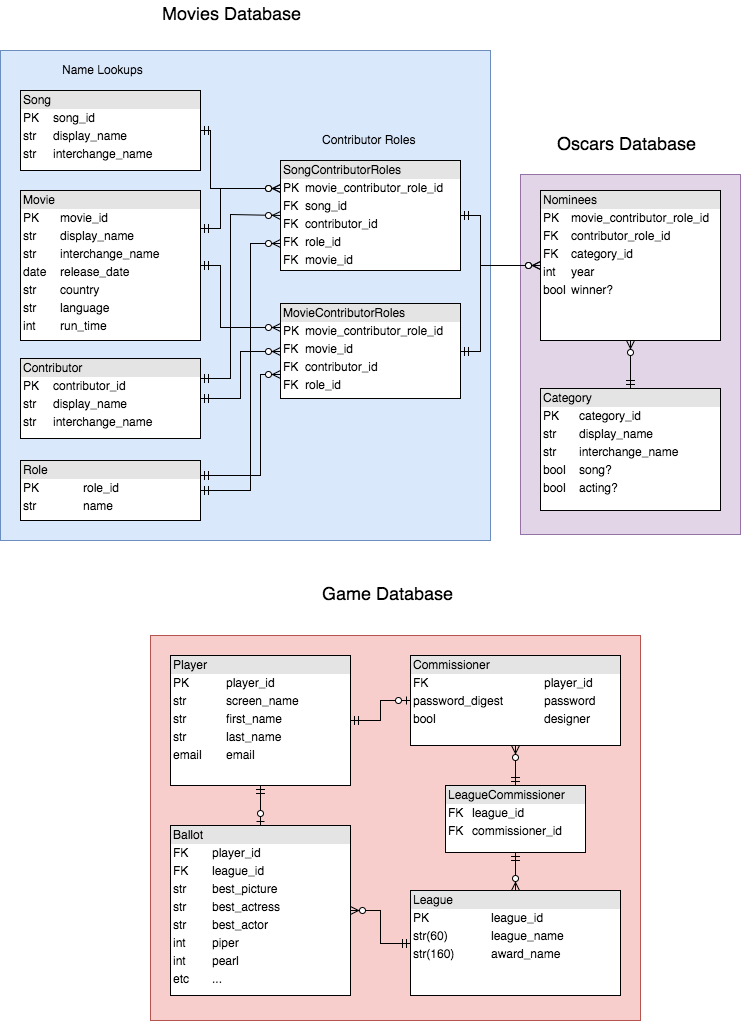

The diagram above was exported from draw.io. Its source (the exported page's mxGraphModel, read from the mxfile embedded in the PNG):
<mxGraphModel dx="128" dy="576" grid="1" gridSize="10" guides="1" tooltips="1" connect="1" arrows="1" fold="1" page="1" pageScale="1" pageWidth="850" pageHeight="1100" math="0" shadow="0">
  <root>
    <mxCell id="0" style=";html=1;" />
    <mxCell id="1" style=";html=1;" parent="0" />
    <mxCell id="4217133f2d1f5c6c-1" value="" style="whiteSpace=wrap;html=1;align=left;fillColor=#f8cecc;strokeColor=#b85450;" vertex="1" parent="1">
      <mxGeometry x="1030" y="675" width="490" height="385" as="geometry" />
    </mxCell>
    <mxCell id="e5fb945c03b8b74-30" value="" style="whiteSpace=wrap;html=1;align=left;fillColor=#e1d5e7;strokeColor=#9673a6;" vertex="1" parent="1">
      <mxGeometry x="1400" y="214" width="220" height="360" as="geometry" />
    </mxCell>
    <mxCell id="e5fb945c03b8b74-28" value="" style="whiteSpace=wrap;html=1;align=left;fillColor=#dae8fc;strokeColor=#6c8ebf;" vertex="1" parent="1">
      <mxGeometry x="880" y="90" width="490" height="490" as="geometry" />
    </mxCell>
    <mxCell id="308ac0782c7853ee-116" value="&lt;div style=&quot;box-sizing: border-box ; width: 100% ; background: #e4e4e4 ; padding: 2px&quot;&gt;Movie&lt;/div&gt;&lt;table style=&quot;width: 100% ; font-size: 1em&quot; cellpadding=&quot;2&quot; cellspacing=&quot;0&quot;&gt;&lt;tbody&gt;&lt;tr&gt;&lt;td&gt;PK&lt;/td&gt;&lt;td&gt;movie_id&lt;/td&gt;&lt;/tr&gt;&lt;tr&gt;&lt;td&gt;str&lt;/td&gt;&lt;td&gt;display_name&lt;/td&gt;&lt;/tr&gt;&lt;tr&gt;&lt;td&gt;str&lt;/td&gt;&lt;td&gt;interchange_name&lt;/td&gt;&lt;/tr&gt;&lt;tr&gt;&lt;td&gt;date&lt;/td&gt;&lt;td&gt;release_date&lt;/td&gt;&lt;/tr&gt;&lt;tr&gt;&lt;td&gt;str&lt;/td&gt;&lt;td&gt;country&lt;/td&gt;&lt;/tr&gt;&lt;tr&gt;&lt;td&gt;str&lt;/td&gt;&lt;td&gt;language&lt;/td&gt;&lt;/tr&gt;&lt;tr&gt;&lt;td&gt;int&lt;/td&gt;&lt;td&gt;run_time&lt;/td&gt;&lt;/tr&gt;&lt;/tbody&gt;&lt;/table&gt;" style="verticalAlign=top;align=left;overflow=fill;html=1;" vertex="1" parent="1">
      <mxGeometry x="900" y="230" width="180" height="150" as="geometry" />
    </mxCell>
    <mxCell id="308ac0782c7853ee-117" value="&lt;div style=&quot;box-sizing: border-box ; width: 100% ; background: #e4e4e4 ; padding: 2px&quot;&gt;Category&lt;/div&gt;&lt;table style=&quot;width: 100% ; font-size: 1em&quot; cellpadding=&quot;2&quot; cellspacing=&quot;0&quot;&gt;&lt;tbody&gt;&lt;tr&gt;&lt;td&gt;PK&lt;/td&gt;&lt;td&gt;category_id&lt;/td&gt;&lt;/tr&gt;&lt;tr&gt;&lt;td&gt;str&lt;/td&gt;&lt;td&gt;display_name&lt;/td&gt;&lt;/tr&gt;&lt;tr&gt;&lt;td&gt;str&lt;/td&gt;&lt;td&gt;interchange_name&lt;/td&gt;&lt;/tr&gt;&lt;tr&gt;&lt;td&gt;bool&lt;/td&gt;&lt;td&gt;song?&lt;/td&gt;&lt;/tr&gt;&lt;tr&gt;&lt;td&gt;bool&lt;/td&gt;&lt;td&gt;acting?&lt;/td&gt;&lt;/tr&gt;&lt;/tbody&gt;&lt;/table&gt;" style="verticalAlign=top;align=left;overflow=fill;html=1;" vertex="1" parent="1">
      <mxGeometry x="1420" y="428" width="180" height="122" as="geometry" />
    </mxCell>
    <mxCell id="308ac0782c7853ee-118" value="&lt;div style=&quot;box-sizing: border-box ; width: 100% ; background: #e4e4e4 ; padding: 2px&quot;&gt;Contributor&lt;/div&gt;&lt;table style=&quot;width: 100% ; font-size: 1em&quot; cellpadding=&quot;2&quot; cellspacing=&quot;0&quot;&gt;&lt;tbody&gt;&lt;tr&gt;&lt;td&gt;PK&lt;/td&gt;&lt;td&gt;contributor_id&lt;/td&gt;&lt;/tr&gt;&lt;tr&gt;&lt;td&gt;str&lt;/td&gt;&lt;td&gt;display_name&lt;/td&gt;&lt;/tr&gt;&lt;tr&gt;&lt;td&gt;str&lt;/td&gt;&lt;td&gt;interchange_name&lt;/td&gt;&lt;/tr&gt;&lt;tr&gt;&lt;td&gt;&lt;br&gt;&lt;/td&gt;&lt;td&gt;&lt;/td&gt;&lt;/tr&gt;&lt;/tbody&gt;&lt;/table&gt;" style="verticalAlign=top;align=left;overflow=fill;html=1;" vertex="1" parent="1">
      <mxGeometry x="900" y="398" width="180" height="80" as="geometry" />
    </mxCell>
    <mxCell id="308ac0782c7853ee-119" value="&lt;div style=&quot;box-sizing: border-box ; width: 100% ; background: #e4e4e4 ; padding: 2px&quot;&gt;MovieContributorRoles&lt;/div&gt;&lt;table style=&quot;width: 100% ; font-size: 1em&quot; cellpadding=&quot;2&quot; cellspacing=&quot;0&quot;&gt;&lt;tbody&gt;&lt;tr&gt;&lt;td&gt;PK&lt;/td&gt;&lt;td&gt;movie_contributor_role_id&lt;/td&gt;&lt;/tr&gt;&lt;tr&gt;&lt;td&gt;FK&lt;/td&gt;&lt;td&gt;movie_id&lt;/td&gt;&lt;/tr&gt;&lt;tr&gt;&lt;td&gt;FK&lt;/td&gt;&lt;td&gt;contributor_id&lt;/td&gt;&lt;/tr&gt;&lt;tr&gt;&lt;td&gt;FK&lt;/td&gt;&lt;td&gt;role_id&lt;/td&gt;&lt;/tr&gt;&lt;/tbody&gt;&lt;/table&gt;" style="verticalAlign=top;align=left;overflow=fill;html=1;" vertex="1" parent="1">
      <mxGeometry x="1160" y="343" width="180" height="95" as="geometry" />
    </mxCell>
    <mxCell id="68a5804cbffc149a-90" value="&lt;div style=&quot;box-sizing: border-box ; width: 100% ; background: #e4e4e4 ; padding: 2px&quot;&gt;Role&lt;/div&gt;&lt;table style=&quot;width: 100% ; font-size: 1em&quot; cellpadding=&quot;2&quot; cellspacing=&quot;0&quot;&gt;&lt;tbody&gt;&lt;tr&gt;&lt;td&gt;PK&lt;/td&gt;&lt;td&gt;role_id&lt;/td&gt;&lt;/tr&gt;&lt;tr&gt;&lt;td&gt;str&lt;/td&gt;&lt;td&gt;name&lt;/td&gt;&lt;/tr&gt;&lt;/tbody&gt;&lt;/table&gt;" style="verticalAlign=top;align=left;overflow=fill;html=1;" vertex="1" parent="1">
      <mxGeometry x="900" y="500" width="180" height="60" as="geometry" />
    </mxCell>
    <mxCell id="4217133f2d1f5c6c-22" style="edgeStyle=none;rounded=0;html=1;exitX=0.5;exitY=0;entryX=0.5;entryY=1;startArrow=ERzeroToOne;startFill=1;endArrow=ERmandOne;endFill=0;jettySize=auto;orthogonalLoop=1;" edge="1" parent="1" source="68a5804cbffc149a-95" target="4217133f2d1f5c6c-10">
      <mxGeometry relative="1" as="geometry" />
    </mxCell>
    <mxCell id="68a5804cbffc149a-95" value="&lt;div style=&quot;box-sizing: border-box ; width: 100% ; background: #e4e4e4 ; padding: 2px&quot;&gt;Ballot&lt;/div&gt;&lt;table style=&quot;width: 100% ; font-size: 1em&quot; cellpadding=&quot;2&quot; cellspacing=&quot;0&quot;&gt;&lt;tbody&gt;&lt;tr&gt;&lt;td&gt;FK&lt;/td&gt;&lt;td&gt;player_id&lt;/td&gt;&lt;/tr&gt;&lt;tr&gt;&lt;td&gt;FK&lt;/td&gt;&lt;td&gt;league_id&lt;/td&gt;&lt;/tr&gt;&lt;tr&gt;&lt;td&gt;str&lt;/td&gt;&lt;td&gt;best_picture&lt;/td&gt;&lt;/tr&gt;&lt;tr&gt;&lt;td&gt;str&lt;/td&gt;&lt;td&gt;best_actress&lt;/td&gt;&lt;/tr&gt;&lt;tr&gt;&lt;td&gt;str&lt;/td&gt;&lt;td&gt;best_actor&lt;/td&gt;&lt;/tr&gt;&lt;tr&gt;&lt;td&gt;int&lt;/td&gt;&lt;td&gt;piper&lt;/td&gt;&lt;/tr&gt;&lt;tr&gt;&lt;td&gt;int&lt;/td&gt;&lt;td&gt;pearl&lt;/td&gt;&lt;/tr&gt;&lt;tr&gt;&lt;td&gt;etc&lt;/td&gt;&lt;td&gt;...&lt;/td&gt;&lt;/tr&gt;&lt;/tbody&gt;&lt;/table&gt;" style="verticalAlign=top;align=left;overflow=fill;html=1;" vertex="1" parent="1">
      <mxGeometry x="1050" y="865" width="180" height="170" as="geometry" />
    </mxCell>
    <mxCell id="e5fb945c03b8b74-1" value="&lt;div style=&quot;box-sizing: border-box ; width: 100% ; background: #e4e4e4 ; padding: 2px&quot;&gt;Song&lt;/div&gt;&lt;table style=&quot;width: 100% ; font-size: 1em&quot; cellpadding=&quot;2&quot; cellspacing=&quot;0&quot;&gt;&lt;tbody&gt;&lt;tr&gt;&lt;td&gt;PK&lt;/td&gt;&lt;td&gt;song_id&lt;/td&gt;&lt;/tr&gt;&lt;tr&gt;&lt;td&gt;str&lt;/td&gt;&lt;td&gt;display_name&lt;/td&gt;&lt;/tr&gt;&lt;tr&gt;&lt;td&gt;str&lt;/td&gt;&lt;td&gt;interchange_name&lt;/td&gt;&lt;/tr&gt;&lt;/tbody&gt;&lt;/table&gt;" style="verticalAlign=top;align=left;overflow=fill;html=1;" vertex="1" parent="1">
      <mxGeometry x="900" y="130" width="180" height="80" as="geometry" />
    </mxCell>
    <mxCell id="e5fb945c03b8b74-3" value="&lt;div style=&quot;box-sizing: border-box ; width: 100% ; background: #e4e4e4 ; padding: 2px&quot;&gt;SongContributorRoles&lt;/div&gt;&lt;table style=&quot;width: 100% ; font-size: 1em&quot; cellpadding=&quot;2&quot; cellspacing=&quot;0&quot;&gt;&lt;tbody&gt;&lt;tr&gt;&lt;td&gt;PK&lt;/td&gt;&lt;td&gt;movie_contributor_role_id&lt;/td&gt;&lt;/tr&gt;&lt;tr&gt;&lt;td&gt;FK&lt;/td&gt;&lt;td&gt;song_id&lt;/td&gt;&lt;/tr&gt;&lt;tr&gt;&lt;td&gt;FK&lt;/td&gt;&lt;td&gt;contributor_id&lt;/td&gt;&lt;/tr&gt;&lt;tr&gt;&lt;td&gt;FK&lt;/td&gt;&lt;td&gt;role_id&lt;/td&gt;&lt;/tr&gt;&lt;tr&gt;&lt;td&gt;FK&lt;/td&gt;&lt;td&gt;movie_id&lt;/td&gt;&lt;/tr&gt;&lt;/tbody&gt;&lt;/table&gt;" style="verticalAlign=top;align=left;overflow=fill;html=1;" vertex="1" parent="1">
      <mxGeometry x="1160" y="200" width="180" height="110" as="geometry" />
    </mxCell>
    <mxCell id="e5fb945c03b8b74-8" style="edgeStyle=none;rounded=0;html=1;exitX=1;exitY=0.25;entryX=0;entryY=0.5;startArrow=ERmandOne;startFill=0;endArrow=ERzeroToMany;endFill=1;jettySize=auto;orthogonalLoop=1;" edge="1" parent="1" source="308ac0782c7853ee-118" target="e5fb945c03b8b74-3">
      <mxGeometry relative="1" as="geometry">
        <Array as="points">
          <mxPoint x="1110" y="418" />
          <mxPoint x="1110" y="254" />
        </Array>
      </mxGeometry>
    </mxCell>
    <mxCell id="e5fb945c03b8b74-9" style="edgeStyle=none;rounded=0;html=1;exitX=1;exitY=0.5;entryX=0;entryY=0.75;startArrow=ERmandOne;startFill=0;endArrow=ERzeroToMany;endFill=1;jettySize=auto;orthogonalLoop=1;" edge="1" parent="1" source="68a5804cbffc149a-90" target="e5fb945c03b8b74-3">
      <mxGeometry relative="1" as="geometry">
        <Array as="points">
          <mxPoint x="1130" y="530" />
          <mxPoint x="1130" y="283" />
        </Array>
      </mxGeometry>
    </mxCell>
    <mxCell id="e5fb945c03b8b74-10" style="edgeStyle=none;rounded=0;html=1;exitX=1;exitY=0.5;entryX=0;entryY=0.5;startArrow=ERmandOne;startFill=0;endArrow=ERzeroToMany;endFill=1;jettySize=auto;orthogonalLoop=1;" edge="1" parent="1" source="308ac0782c7853ee-118" target="308ac0782c7853ee-119">
      <mxGeometry relative="1" as="geometry">
        <Array as="points">
          <mxPoint x="1120" y="438" />
          <mxPoint x="1120" y="391" />
        </Array>
      </mxGeometry>
    </mxCell>
    <mxCell id="e5fb945c03b8b74-11" style="edgeStyle=none;rounded=0;html=1;entryX=0;entryY=0.75;startArrow=ERmandOne;startFill=0;endArrow=ERzeroToMany;endFill=1;jettySize=auto;orthogonalLoop=1;exitX=1;exitY=0.25;" edge="1" parent="1" source="68a5804cbffc149a-90" target="308ac0782c7853ee-119">
      <mxGeometry relative="1" as="geometry">
        <mxPoint x="1110" y="510" as="sourcePoint" />
        <Array as="points">
          <mxPoint x="1140" y="515" />
          <mxPoint x="1140" y="414" />
        </Array>
      </mxGeometry>
    </mxCell>
    <mxCell id="e5fb945c03b8b74-12" style="edgeStyle=none;rounded=0;html=1;exitX=1;exitY=0.5;entryX=0;entryY=0.25;startArrow=ERmandOne;startFill=0;endArrow=ERzeroToMany;endFill=1;jettySize=auto;orthogonalLoop=1;" edge="1" parent="1" source="308ac0782c7853ee-116" target="308ac0782c7853ee-119">
      <mxGeometry relative="1" as="geometry">
        <Array as="points">
          <mxPoint x="1100" y="305" />
          <mxPoint x="1100" y="367" />
        </Array>
      </mxGeometry>
    </mxCell>
    <mxCell id="e5fb945c03b8b74-14" value="&lt;div style=&quot;box-sizing: border-box ; width: 100% ; background: #e4e4e4 ; padding: 2px&quot;&gt;Nominees&lt;/div&gt;&lt;table style=&quot;width: 100% ; font-size: 1em&quot; cellpadding=&quot;2&quot; cellspacing=&quot;0&quot;&gt;&lt;tbody&gt;&lt;tr&gt;&lt;td&gt;PK&lt;/td&gt;&lt;td&gt;movie_contributor_role_id&lt;/td&gt;&lt;/tr&gt;&lt;tr&gt;&lt;td&gt;FK&lt;/td&gt;&lt;td&gt;contributor_role_id&lt;/td&gt;&lt;/tr&gt;&lt;tr&gt;&lt;td&gt;FK&lt;/td&gt;&lt;td&gt;category_id&lt;/td&gt;&lt;/tr&gt;&lt;tr&gt;&lt;td&gt;int&lt;/td&gt;&lt;td&gt;year&lt;/td&gt;&lt;/tr&gt;&lt;tr&gt;&lt;td&gt;bool&lt;/td&gt;&lt;td&gt;winner?&lt;/td&gt;&lt;/tr&gt;&lt;/tbody&gt;&lt;/table&gt;" style="verticalAlign=top;align=left;overflow=fill;html=1;" vertex="1" parent="1">
      <mxGeometry x="1420" y="230" width="180" height="150" as="geometry" />
    </mxCell>
    <mxCell id="e5fb945c03b8b74-16" style="edgeStyle=none;rounded=0;html=1;exitX=1;exitY=0.25;entryX=0;entryY=0.25;startArrow=ERmandOne;startFill=0;endArrow=ERzeroToMany;endFill=1;jettySize=auto;orthogonalLoop=1;" edge="1" parent="1" source="308ac0782c7853ee-116" target="e5fb945c03b8b74-3">
      <mxGeometry relative="1" as="geometry">
        <Array as="points">
          <mxPoint x="1100" y="268" />
          <mxPoint x="1100" y="228" />
        </Array>
      </mxGeometry>
    </mxCell>
    <mxCell id="e5fb945c03b8b74-17" value="Contributor Roles" style="text;html=1;resizable=0;points=[];autosize=1;align=left;verticalAlign=top;spacingTop=-4;" vertex="1" parent="1">
      <mxGeometry x="1200" y="170" width="110" height="20" as="geometry" />
    </mxCell>
    <mxCell id="e5fb945c03b8b74-18" value="Name Lookups" style="text;html=1;resizable=0;points=[];autosize=1;align=left;verticalAlign=top;spacingTop=-4;" vertex="1" parent="1">
      <mxGeometry x="940" y="100" width="100" height="20" as="geometry" />
    </mxCell>
    <mxCell id="e5fb945c03b8b74-19" style="edgeStyle=none;rounded=0;html=1;exitX=1;exitY=0.5;entryX=0;entryY=0.25;startArrow=ERmandOne;startFill=0;endArrow=ERzeroToMany;endFill=1;jettySize=auto;orthogonalLoop=1;" edge="1" parent="1" source="e5fb945c03b8b74-1" target="e5fb945c03b8b74-3">
      <mxGeometry relative="1" as="geometry">
        <Array as="points">
          <mxPoint x="1090" y="170" />
          <mxPoint x="1090" y="228" />
        </Array>
      </mxGeometry>
    </mxCell>
    <mxCell id="e5fb945c03b8b74-23" style="edgeStyle=none;rounded=0;html=1;exitX=1;exitY=0.5;entryX=0;entryY=0.5;startArrow=ERmandOne;startFill=0;endArrow=ERzeroToMany;endFill=1;jettySize=auto;orthogonalLoop=1;" edge="1" parent="1" source="e5fb945c03b8b74-3" target="e5fb945c03b8b74-14">
      <mxGeometry relative="1" as="geometry">
        <Array as="points">
          <mxPoint x="1360" y="255" />
          <mxPoint x="1360" y="305" />
        </Array>
      </mxGeometry>
    </mxCell>
    <mxCell id="e5fb945c03b8b74-24" style="edgeStyle=none;rounded=0;html=1;exitX=1;exitY=0.5;entryX=0;entryY=0.5;startArrow=ERmandOne;startFill=0;endArrow=ERzeroToMany;endFill=1;jettySize=auto;orthogonalLoop=1;" edge="1" parent="1" source="308ac0782c7853ee-119" target="e5fb945c03b8b74-14">
      <mxGeometry relative="1" as="geometry">
        <Array as="points">
          <mxPoint x="1360" y="391" />
          <mxPoint x="1360" y="305" />
        </Array>
      </mxGeometry>
    </mxCell>
    <mxCell id="e5fb945c03b8b74-26" style="edgeStyle=none;rounded=0;html=1;exitX=0.5;exitY=0;entryX=0.5;entryY=1;startArrow=ERmandOne;startFill=0;endArrow=ERzeroToMany;endFill=1;jettySize=auto;orthogonalLoop=1;" edge="1" parent="1" source="308ac0782c7853ee-117" target="e5fb945c03b8b74-14">
      <mxGeometry relative="1" as="geometry" />
    </mxCell>
    <mxCell id="e5fb945c03b8b74-29" value="&lt;font style=&quot;font-size: 18px&quot;&gt;Movies Database&lt;/font&gt;" style="text;html=1;resizable=0;points=[];autosize=1;align=left;verticalAlign=top;spacingTop=-4;" vertex="1" parent="1">
      <mxGeometry x="1040" y="40" width="150" height="20" as="geometry" />
    </mxCell>
    <mxCell id="e5fb945c03b8b74-31" value="&lt;font style=&quot;font-size: 18px&quot;&gt;Oscars Database&lt;/font&gt;" style="text;html=1;resizable=0;points=[];autosize=1;align=left;verticalAlign=top;spacingTop=-4;" vertex="1" parent="1">
      <mxGeometry x="1435" y="170" width="150" height="20" as="geometry" />
    </mxCell>
    <mxCell id="4217133f2d1f5c6c-21" style="edgeStyle=none;rounded=0;html=1;exitX=0;exitY=0.5;entryX=1;entryY=0.5;startArrow=ERzeroToOne;startFill=1;endArrow=ERmandOne;endFill=0;jettySize=auto;orthogonalLoop=1;" edge="1" parent="1" source="e5fb945c03b8b74-33" target="4217133f2d1f5c6c-10">
      <mxGeometry relative="1" as="geometry">
        <Array as="points">
          <mxPoint x="1260" y="740" />
          <mxPoint x="1260" y="760" />
        </Array>
      </mxGeometry>
    </mxCell>
    <mxCell id="e5fb945c03b8b74-33" value="&lt;div style=&quot;box-sizing: border-box ; width: 100% ; background: #e4e4e4 ; padding: 2px&quot;&gt;Commissioner&lt;/div&gt;&lt;table style=&quot;width: 100% ; font-size: 1em&quot; cellpadding=&quot;2&quot; cellspacing=&quot;0&quot;&gt;&lt;tbody&gt;&lt;tr&gt;&lt;td&gt;FK&lt;/td&gt;&lt;td&gt;player_id&lt;/td&gt;&lt;/tr&gt;&lt;tr&gt;&lt;td&gt;password_digest&lt;/td&gt;&lt;td&gt;password&lt;/td&gt;&lt;/tr&gt;&lt;tr&gt;&lt;td&gt;bool&lt;/td&gt;&lt;td&gt;designer&lt;/td&gt;&lt;/tr&gt;&lt;/tbody&gt;&lt;/table&gt;" style="verticalAlign=top;align=left;overflow=fill;html=1;" vertex="1" parent="1">
      <mxGeometry x="1290" y="695" width="210" height="90" as="geometry" />
    </mxCell>
    <mxCell id="d851af0970b963b-10" value="&lt;font style=&quot;font-size: 18px&quot;&gt;Game Database&lt;/font&gt;" style="text;html=1;resizable=0;points=[];autosize=1;align=left;verticalAlign=top;spacingTop=-4;" vertex="1" parent="1">
      <mxGeometry x="1200" y="620" width="150" height="20" as="geometry" />
    </mxCell>
    <mxCell id="4217133f2d1f5c6c-10" value="&lt;div style=&quot;box-sizing: border-box ; width: 100% ; background: #e4e4e4 ; padding: 2px&quot;&gt;Player&lt;/div&gt;&lt;table style=&quot;width: 100% ; font-size: 1em&quot; cellpadding=&quot;2&quot; cellspacing=&quot;0&quot;&gt;&lt;tbody&gt;&lt;tr&gt;&lt;td&gt;PK&lt;/td&gt;&lt;td&gt;player_id&lt;/td&gt;&lt;/tr&gt;&lt;tr&gt;&lt;td&gt;str&lt;/td&gt;&lt;td&gt;screen_name&lt;/td&gt;&lt;/tr&gt;&lt;tr&gt;&lt;td&gt;str&lt;/td&gt;&lt;td&gt;first_name&lt;/td&gt;&lt;/tr&gt;&lt;tr&gt;&lt;td&gt;str&lt;/td&gt;&lt;td&gt;last_name&lt;/td&gt;&lt;/tr&gt;&lt;tr&gt;&lt;td&gt;email&lt;/td&gt;&lt;td&gt;email&lt;/td&gt;&lt;/tr&gt;&lt;/tbody&gt;&lt;/table&gt;" style="verticalAlign=top;align=left;overflow=fill;html=1;" vertex="1" parent="1">
      <mxGeometry x="1050" y="695" width="180" height="130" as="geometry" />
    </mxCell>
    <mxCell id="4217133f2d1f5c6c-19" style="edgeStyle=none;rounded=0;html=1;exitX=0.5;exitY=1;entryX=0.5;entryY=0;startArrow=ERmandOne;startFill=0;endArrow=ERzeroToMany;endFill=1;jettySize=auto;orthogonalLoop=1;" edge="1" parent="1" source="4217133f2d1f5c6c-16" target="4217133f2d1f5c6c-17">
      <mxGeometry relative="1" as="geometry" />
    </mxCell>
    <mxCell id="4217133f2d1f5c6c-20" style="edgeStyle=none;rounded=0;html=1;exitX=0.5;exitY=0;entryX=0.5;entryY=1;startArrow=ERmandOne;startFill=0;endArrow=ERzeroToMany;endFill=1;jettySize=auto;orthogonalLoop=1;" edge="1" parent="1" source="4217133f2d1f5c6c-16" target="e5fb945c03b8b74-33">
      <mxGeometry relative="1" as="geometry" />
    </mxCell>
    <mxCell id="4217133f2d1f5c6c-16" value="&lt;div style=&quot;box-sizing: border-box ; width: 100% ; background: #e4e4e4 ; padding: 2px&quot;&gt;LeagueCommissioner&lt;/div&gt;&lt;table style=&quot;width: 100% ; font-size: 1em&quot; cellpadding=&quot;2&quot; cellspacing=&quot;0&quot;&gt;&lt;tbody&gt;&lt;tr&gt;&lt;td&gt;FK&lt;/td&gt;&lt;td&gt;league_id&lt;/td&gt;&lt;/tr&gt;&lt;tr&gt;&lt;td&gt;FK&lt;/td&gt;&lt;td&gt;commissioner_id&lt;/td&gt;&lt;/tr&gt;&lt;/tbody&gt;&lt;/table&gt;" style="verticalAlign=top;align=left;overflow=fill;html=1;" vertex="1" parent="1">
      <mxGeometry x="1325" y="825" width="140" height="67" as="geometry" />
    </mxCell>
    <mxCell id="4217133f2d1f5c6c-24" style="edgeStyle=none;rounded=0;html=1;exitX=0;exitY=0.5;entryX=1;entryY=0.5;startArrow=ERmandOne;startFill=0;endArrow=ERzeroToMany;endFill=1;jettySize=auto;orthogonalLoop=1;" edge="1" parent="1" source="4217133f2d1f5c6c-17" target="68a5804cbffc149a-95">
      <mxGeometry relative="1" as="geometry">
        <Array as="points">
          <mxPoint x="1260" y="983" />
          <mxPoint x="1260" y="950" />
        </Array>
      </mxGeometry>
    </mxCell>
    <mxCell id="4217133f2d1f5c6c-17" value="&lt;div style=&quot;box-sizing: border-box ; width: 100% ; background: #e4e4e4 ; padding: 2px&quot;&gt;League&lt;/div&gt;&lt;table style=&quot;width: 100% ; font-size: 1em&quot; cellpadding=&quot;2&quot; cellspacing=&quot;0&quot;&gt;&lt;tbody&gt;&lt;tr&gt;&lt;td&gt;PK&lt;/td&gt;&lt;td&gt;league_id&lt;/td&gt;&lt;/tr&gt;&lt;tr&gt;&lt;td&gt;str(60)&lt;/td&gt;&lt;td&gt;league_name&lt;/td&gt;&lt;/tr&gt;&lt;tr&gt;&lt;td&gt;str(160)&lt;/td&gt;&lt;td&gt;award_name&lt;/td&gt;&lt;/tr&gt;&lt;/tbody&gt;&lt;/table&gt;" style="verticalAlign=top;align=left;overflow=fill;html=1;" vertex="1" parent="1">
      <mxGeometry x="1290" y="930" width="210" height="105" as="geometry" />
    </mxCell>
  </root>
</mxGraphModel>